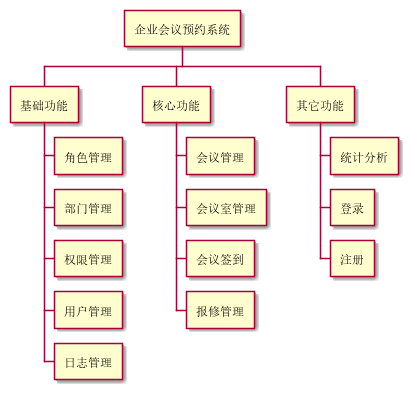

The diagram above was rendered by PlantUML. Its source (embedded in the PNG):
@startwbs
'https://plantuml.com/wbs-diagram

* 企业会议预约系统
** 基础功能
*** 角色管理
*** 部门管理
*** 权限管理
*** 用户管理
*** 日志管理
** 核心功能
*** 会议管理
*** 会议室管理
*** 会议签到
*** 报修管理
** 其它功能
*** 统计分析
*** 登录
*** 注册
@endwbs